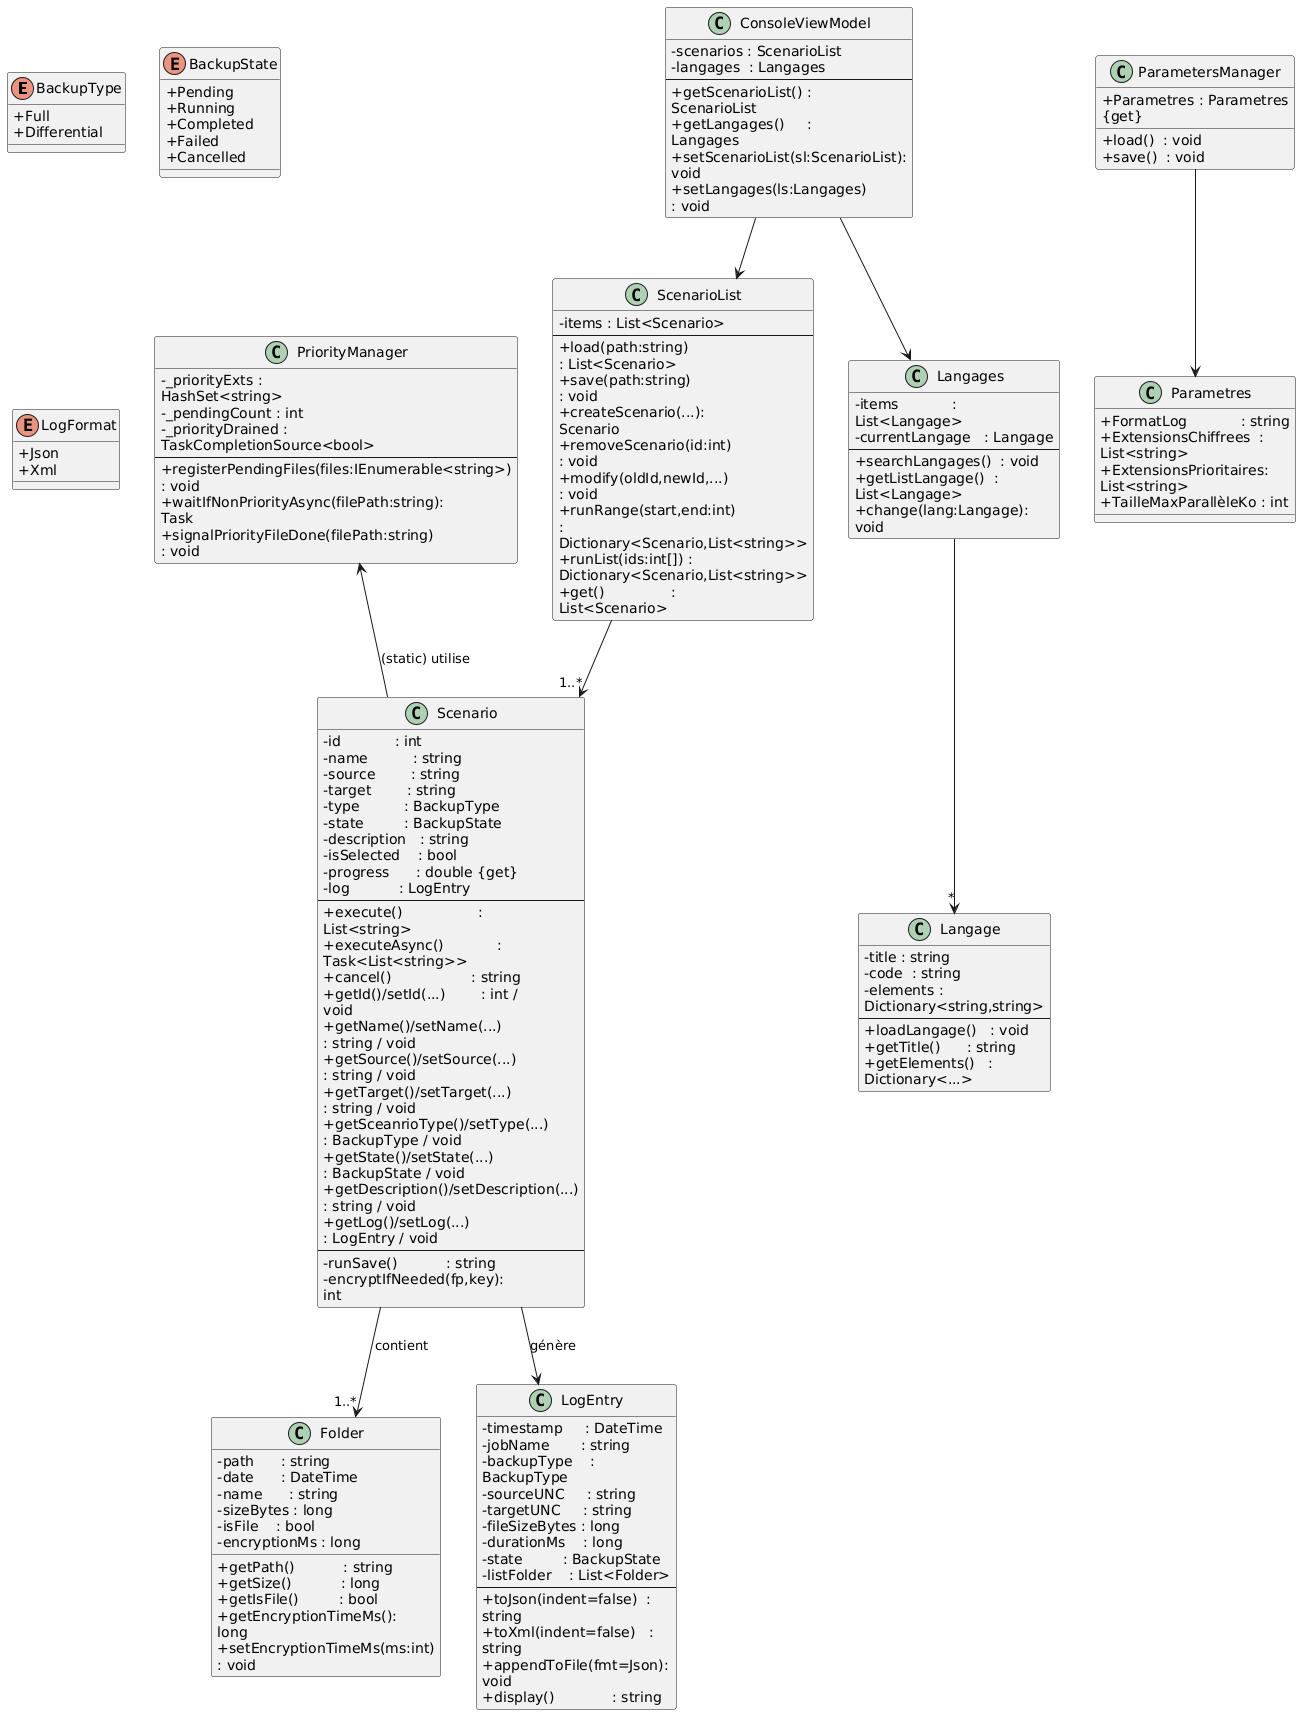

The diagram above was rendered by PlantUML. Its source (embedded in the PNG):
@startuml
skinparam classAttributeIconSize 0
skinparam linetype orthogonal
skinparam wrapWidth 200

'──────────────────────────────────────────────
' ENUMS
'──────────────────────────────────────────────
enum BackupType {
  +Full
  +Differential
}

enum BackupState {
  +Pending
  +Running
  +Completed
  +Failed
  +Cancelled
}

enum LogFormat {
  +Json
  +Xml
}

'──────────────────────────────────────────────
' CORE / MODEL
'──────────────────────────────────────────────
class Folder {
  - path      : string
  - date      : DateTime
  - name      : string
  - sizeBytes : long
  - isFile    : bool
  - encryptionMs : long
  + getPath()           : string
  + getSize()           : long
  + getIsFile()         : bool
  + getEncryptionTimeMs(): long
  + setEncryptionTimeMs(ms:int) : void
}

class LogEntry {
  - timestamp     : DateTime
  - jobName       : string
  - backupType    : BackupType
  - sourceUNC     : string
  - targetUNC     : string
  - fileSizeBytes : long
  - durationMs    : long
  - state         : BackupState
  - listFolder    : List<Folder>
  --
  + toJson(indent=false)  : string
  + toXml(indent=false)   : string
  + appendToFile(fmt=Json): void
  + display()             : string
}

class PriorityManager {
  - _priorityExts : HashSet<string>
  - _pendingCount : int
  - _priorityDrained : TaskCompletionSource<bool>
  --
  + registerPendingFiles(files:IEnumerable<string>) : void
  + waitIfNonPriorityAsync(filePath:string): Task
  + signalPriorityFileDone(filePath:string)         : void
}

class Scenario {
  - id            : int
  - name          : string
  - source        : string
  - target        : string
  - type          : BackupType
  - state         : BackupState
  - description   : string
  - isSelected    : bool
  - progress      : double {get}
  - log           : LogEntry
  --
  + execute()                 : List<string>
  + executeAsync()            : Task<List<string>>
  + cancel()                  : string
  + getId()/setId(...)        : int / void
  + getName()/setName(...)    : string / void
  + getSource()/setSource(...)             : string / void
  + getTarget()/setTarget(...)             : string / void
  + getSceanrioType()/setType(...)         : BackupType / void
  + getState()/setState(...)               : BackupState / void
  + getDescription()/setDescription(...)   : string / void
  + getLog()/setLog(...)                   : LogEntry / void
  --
  - runSave()           : string
  - encryptIfNeeded(fp,key): int
}

class ScenarioList {
  - items : List<Scenario>
  --
  + load(path:string)                       : List<Scenario>
  + save(path:string)                       : void
  + createScenario(...): Scenario
  + removeScenario(id:int)                  : void
  + modify(oldId,newId,...)                 : void
  + runRange(start,end:int)                 : Dictionary<Scenario,List<string>>
  + runList(ids:int[]) : Dictionary<Scenario,List<string>>
  + get()               : List<Scenario>
}

'──────────────────────────────────────────────
' PARAMÈTRES & INTERNATIONALISATION
'──────────────────────────────────────────────
class Parametres {
  + FormatLog            : string
  + ExtensionsChiffrees  : List<string>
  + ExtensionsPrioritaires: List<string>
  + TailleMaxParallèleKo : int
}

class ParametersManager {
  + Parametres : Parametres  {get}
  + load()  : void
  + save()  : void
}

class Langage {
  - title : string
  - code  : string
  - elements : Dictionary<string,string>
  --
  + loadLangage()   : void
  + getTitle()      : string
  + getElements()   : Dictionary<...>
}

class Langages {
  - items            : List<Langage>
  - currentLangage   : Langage
  --
  + searchLangages()  : void
  + getListLangage()  : List<Langage>
  + change(lang:Langage): void
}

'──────────────────────────────────────────────
' VIEW-MODEL   (WPF / Console)
'──────────────────────────────────────────────
class ConsoleViewModel {
  - scenarios : ScenarioList
  - langages  : Langages
  --
  + getScenarioList() : ScenarioList
  + getLangages()     : Langages
  + setScenarioList(sl:ScenarioList): void
  + setLangages(ls:Langages)        : void
}

'──────────────────────────────────────────────
' RELATIONS
'──────────────────────────────────────────────
Scenario --> "1..*" Folder      : contient
Scenario --> LogEntry           : génère
ScenarioList --> "1..*" Scenario
ConsoleViewModel --> ScenarioList
ConsoleViewModel --> Langages
Langages --> "*" Langage
ParametersManager --> Parametres
PriorityManager <-- Scenario : (static) utilise
@enduml